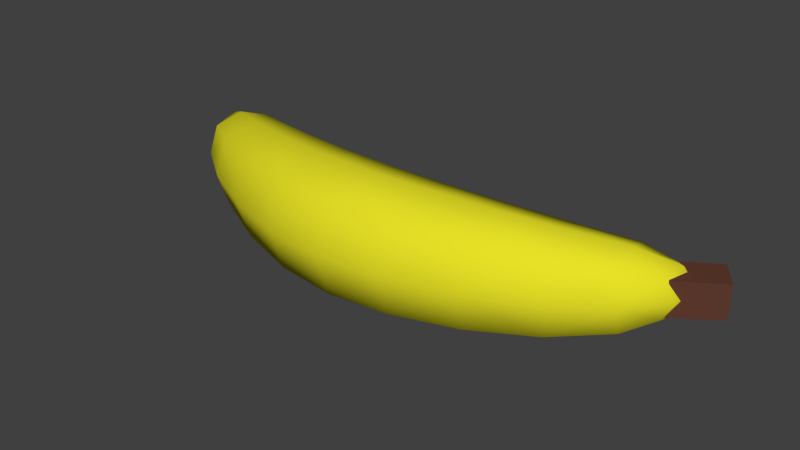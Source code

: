 # Source: banana.blend  (saved by Blender 2.76.0; exported with 4.5.12 LTS)
import bpy
from mathutils import Matrix  # noqa: F401  (used for matrix-valued properties, if any)

bpy.ops.wm.read_factory_settings(use_empty=True)
scene = bpy.context.scene
scene.name = 'Scene'

# ---- collections
col_collection_1 = bpy.data.collections.new('Collection 1'); scene.collection.children.link(col_collection_1)

# ---- materials (node trees are filled in below, after node groups)
mat_material = bpy.data.materials.new('Material')
mat_material.alpha_threshold = 0.0
mat_material.use_transparent_shadow = False
mat_material.diffuse_color = (0.8, 0.7529, 0.02003, 1.0)
mat_material.roughness = 0.5
mat_material.specular_intensity = 0.2204
mat_material.line_color = (0.0, 0.0, 0.0, 1.0)
mat_material_001 = bpy.data.materials.new('Material.001')
mat_material_001.alpha_threshold = 0.0
mat_material_001.use_transparent_shadow = False
mat_material_001.diffuse_color = (0.1193, 0.04498, 0.02885, 1.0)
mat_material_001.roughness = 0.5
mat_material_001.specular_intensity = 0.2527

# ---- material node trees

# ---- world
world_world = bpy.data.worlds.new('World'); scene.world = world_world
world_world.color = (0.05088, 0.05088, 0.05088)
world_world.use_sun_shadow = False
world_world.sun_shadow_jitter_overblur = 0.0
world_world.cycles.sampling_method = 'MANUAL'
world_world.cycles.sample_map_resolution = 256

# ---- meshes
me_cube = bpy.data.meshes.new('Cube')
me_cube.from_pydata([(5.96e-08, 1.192e-07, -1.0), (-1.192e-07, -1.788e-07, 1.0), (2.057, 0.2853, 0.9008), (-2.98e-07, -1.0, 0.0), (-1.871, 1.196, -1.192e-07), (2.235e-07, 1.0, 0.0), (4.027, 0.4421, 1.788e-07), (2.161, -0.6016, 5.96e-08), (1.952, 1.172, 5.96e-08), (2.057, 0.2853, -0.9008), (4.618, 1.508, 2.384e-07), (3.866, 1.039, -0.6188), (3.866, 1.039, 0.6188), (3.704, 1.637, 1.788e-07), (-3.864, 0.492, -0.004776), (-1.982, 0.3233, -0.8887), (-2.093, -0.5491, -1.192e-07), (-1.982, 0.3233, 0.8887), (-4.411, 1.519, -0.009551), (-3.511, 1.674, -0.004776), (-3.688, 1.083, -0.6213), (-3.688, 1.083, 0.6117), (1.014, 0.07132, -0.9752), (1.602e-07, 0.75, -0.75), (0.988, 1.043, 1.49e-08), (-8.941e-08, -0.75, -0.75), (1.04, -0.9004, 1.49e-08), (-0.9956, 0.08083, -0.9722), (-1.023, -0.8873, -2.98e-08), (-0.9678, 1.049, -2.98e-08), (1.014, 0.07132, 0.9752), (1.602e-07, 0.75, 0.75), (-3.576e-07, -0.75, 0.75), (-0.9956, 0.08083, 0.9722), (3.038, 0.6165, -0.7808), (2.866, 1.374, 1.192e-07), (3.209, -0.1415, 1.192e-07), (3.038, 0.6165, 0.7808), (2.135, -0.3799, 0.6756), (1.978, 0.9505, 0.6756), (2.135, -0.3799, -0.6756), (1.978, 0.9505, -0.6756), (4.43, 1.391, -0.3727), (4.333, 1.751, 2.235e-07), (4.527, 1.031, 2.235e-07), (4.43, 1.391, 0.3727), (3.987, 0.5914, -0.4641), (3.987, 0.5914, 0.4641), (3.745, 1.487, -0.4641), (3.745, 1.487, 0.4641), (-2.9, 0.6749, -0.7662), (-3.083, -0.06339, -0.001194), (-2.717, 1.413, -0.001194), (-2.9, 0.6749, 0.7638), (-1.899, 0.9777, -0.6665), (-1.899, 0.9777, 0.6665), (-2.066, -0.331, -0.6665), (-2.066, -0.331, 0.6665), (-4.23, 1.41, -0.3903), (-4.339, 1.044, -0.008357), (-4.121, 1.776, -0.008357), (-4.23, 1.41, 0.3736), (-3.82, 0.6397, 0.4576), (-3.82, 0.6397, -0.4672), (-3.555, 1.526, -0.4672), (-3.555, 1.526, 0.4576), (0.9946, 0.8001, -0.7314), (1.034, -0.6575, -0.7314), (-1.016, -0.6453, -0.7291), (-0.9747, 0.8069, -0.7291), (0.9946, 0.8001, 0.7314), (1.034, -0.6575, 0.7314), (-1.016, -0.6453, 0.7291), (-0.9747, 0.8069, 0.7291), (2.909, 1.185, -0.5856), (3.166, 0.04797, -0.5856), (2.909, 1.185, 0.5856), (3.166, 0.04797, 0.5856), (4.205, 1.593, -0.3032), (4.363, 1.007, -0.3032), (4.205, 1.593, 0.3032), (4.363, 1.007, 0.3032), (-3.037, 0.1212, -0.575), (-2.762, 1.229, -0.575), (-3.037, 0.1212, 0.5726), (-2.762, 1.229, 0.5726), (-4.177, 1.031, -0.3142), (-4.002, 1.619, -0.3142), (-4.177, 1.031, 0.2993), (-4.002, 1.619, 0.2993)], [], [(0, 23, 66, 22), (0, 22, 67, 25), (0, 25, 68, 27), (0, 27, 69, 23), (1, 30, 70, 31), (1, 31, 73, 33), (1, 33, 72, 32), (1, 32, 71, 30), (2, 39, 70, 30), (2, 30, 71, 38), (2, 38, 77, 37), (2, 37, 76, 39), (3, 25, 67, 26), (3, 26, 71, 32), (3, 32, 72, 28), (3, 28, 68, 25), (4, 55, 73, 29), (4, 29, 69, 54), (4, 54, 83, 52), (4, 52, 85, 55), (5, 31, 70, 24), (5, 24, 66, 23), (5, 23, 69, 29), (5, 29, 73, 31), (6, 47, 77, 36), (6, 36, 75, 46), (6, 46, 79, 44), (6, 44, 81, 47), (7, 38, 71, 26), (7, 26, 67, 40), (7, 40, 75, 36), (7, 36, 77, 38), (8, 41, 66, 24), (8, 24, 70, 39), (8, 39, 76, 35), (8, 35, 74, 41), (9, 40, 67, 22), (9, 22, 66, 41), (9, 41, 74, 34), (9, 34, 75, 40), (10, 42, 78, 43), (10, 43, 80, 45), (10, 45, 81, 44), (10, 44, 79, 42), (11, 46, 75, 34), (11, 34, 74, 48), (11, 48, 78, 42), (11, 42, 79, 46), (12, 49, 76, 37), (12, 37, 77, 47), (12, 47, 81, 45), (12, 45, 80, 49), (13, 48, 74, 35), (13, 35, 76, 49), (13, 49, 80, 43), (13, 43, 78, 48), (14, 63, 82, 51), (14, 51, 84, 62), (14, 62, 88, 59), (14, 59, 86, 63), (15, 54, 69, 27), (15, 27, 68, 56), (15, 56, 82, 50), (15, 50, 83, 54), (16, 56, 68, 28), (16, 28, 72, 57), (16, 57, 84, 51), (16, 51, 82, 56), (17, 57, 72, 33), (17, 33, 73, 55), (17, 55, 85, 53), (17, 53, 84, 57), (18, 58, 86, 59), (18, 59, 88, 61), (18, 61, 89, 60), (18, 60, 87, 58), (19, 65, 85, 52), (19, 52, 83, 64), (19, 64, 87, 60), (19, 60, 89, 65), (20, 64, 83, 50), (20, 50, 82, 63), (20, 63, 86, 58), (20, 58, 87, 64), (21, 62, 84, 53), (21, 53, 85, 65), (21, 65, 89, 61), (21, 61, 88, 62)])
me_cube.polygons.foreach_set('use_smooth', [True] * 88)
me_cube.materials.append(mat_material)
me_cube.use_remesh_preserve_volume = False
me_cube.use_remesh_preserve_attributes = False
me_cube.use_mirror_vertex_groups = False
me_cube.update()
me_cube_001 = bpy.data.meshes.new('Cube.001')
me_cube_001.from_pydata([(-1.0, -1.0, -1.0), (-1.0, -1.0, 1.0), (-1.0, 1.0, -1.0), (-1.0, 1.0, 1.0), (1.0, -1.0, -1.0), (1.0, -1.0, 1.0), (1.0, 1.0, -1.0), (1.0, 1.0, 1.0)], [], [(1, 3, 2, 0), (3, 7, 6, 2), (7, 5, 4, 6), (5, 1, 0, 4), (0, 2, 6, 4), (5, 7, 3, 1)])
me_cube_001.materials.append(mat_material_001)
me_cube_001.use_remesh_preserve_volume = False
me_cube_001.use_remesh_preserve_attributes = False
me_cube_001.use_mirror_vertex_groups = False
me_cube_001.update()

# ---- objects
ob_cube = bpy.data.objects.new('Cube', me_cube)
ob_cube_001 = bpy.data.objects.new('Cube.001', me_cube_001)

# ---- transforms, parenting, visibility, modifiers, constraints
ob_cube.location = (0.0, 0.0, 0.0)
ob_cube.lock_rotations_4d = False
ob_cube.empty_display_type = 'ARROWS'
ob_cube.lineart.crease_threshold = 0.0
ob_cube_001.parent = ob_cube
ob_cube_001.location = (4.588, 1.5, 0.01624)
ob_cube_001.rotation_euler = (0.0, -0.0, 0.5814)
ob_cube_001.scale = (0.4049, 0.2751, 0.2751)
ob_cube_001.lineart.crease_threshold = 0.0

# ---- collection membership
col_collection_1.objects.link(ob_cube)
col_collection_1.objects.link(ob_cube_001)

# ---- scene / render settings (as saved in the file)
scene.frame_start = 1; scene.frame_end = 250; scene.frame_set(1)
scene.render.engine = 'BLENDER_EEVEE_NEXT'
scene.render.resolution_percentage = 50
scene.render.dither_intensity = 0.0
scene.cycles.use_denoising = False
scene.cycles.samples = 10
scene.cycles.sampling_pattern = 'TABULATED_SOBOL'
scene.cycles.light_sampling_threshold = 0.0
scene.cycles.use_adaptive_sampling = False
scene.cycles.use_light_tree = False
scene.cycles.blur_glossy = 0.0
scene.cycles.pixel_filter_type = 'GAUSSIAN'
scene.cycles.sample_clamp_indirect = 0.0
scene.view_settings.view_transform = 'Standard'
bpy.context.view_layer.update()

# ---- added for rendering (the .blend has no active camera and no usable light): camera, sun
cam_auto = bpy.data.cameras.new('AutoCamera')
cam_auto.lens = 50.0
cam_auto.sensor_width = 36.0
cam_auto.clip_end = 1000.0
ob_auto_camera = bpy.data.objects.new('AutoCamera', cam_auto)
scene.collection.objects.link(ob_auto_camera)
ob_auto_camera.location = (9.71159, -10.7776, 7.50263)
ob_auto_camera.rotation_euler = (1.09748, -7.21219e-08, 0.694738)
scene.camera = ob_auto_camera
light_auto_sun = bpy.data.lights.new('AutoSun', 'SUN')
light_auto_sun.energy = 3.0
light_auto_sun.angle = 0.0523599
ob_auto_sun = bpy.data.objects.new('AutoSun', light_auto_sun)
scene.collection.objects.link(ob_auto_sun)
ob_auto_sun.rotation_euler = (0.872665, 0.174533, 0.523599)
bpy.context.view_layer.update()
